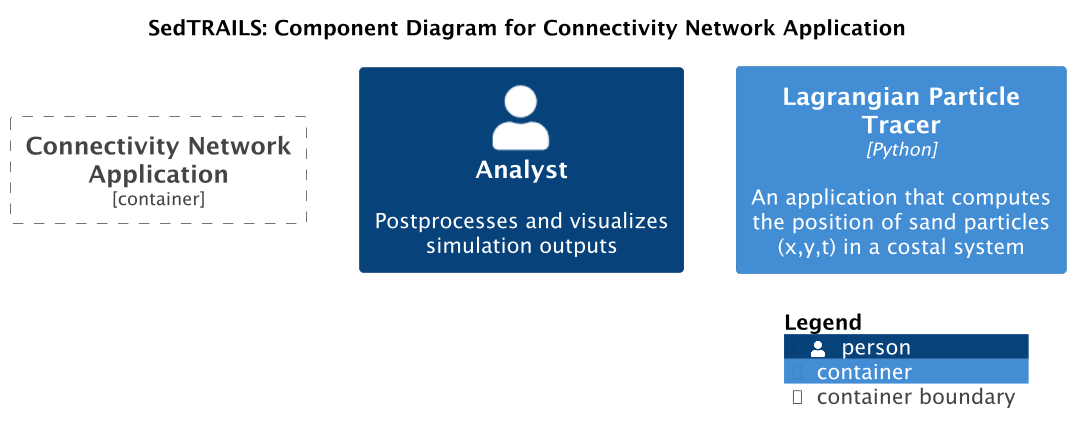

The diagram above was rendered by PlantUML. Its source (embedded in the PNG):
@startuml SedtrailComponentsConnectivityNetwork
!include ./c4/C4_Component.puml
' !theme C4_sandstone from ./c4/themes


' LAYOUT_LANDSCAPE()

title SedTRAILS: Component Diagram for Connectivity Network Application
scale 1.5

AddElementTag("review", $bgColor="lightred", $fontColor="red", $borderColor="red")

Person(analyst, "Analyst", "Postprocesses and visualizes simulation outputs")

Container_Boundary(connectivityNet, "Connectivity Network Application"){
    
}
    
Container(sedtrailsTracer, "Lagrangian Particle Tracer", "Python", "An application that computes the position of sand particles (x,y,t) in a costal system")


SHOW_LEGEND()
@enduml